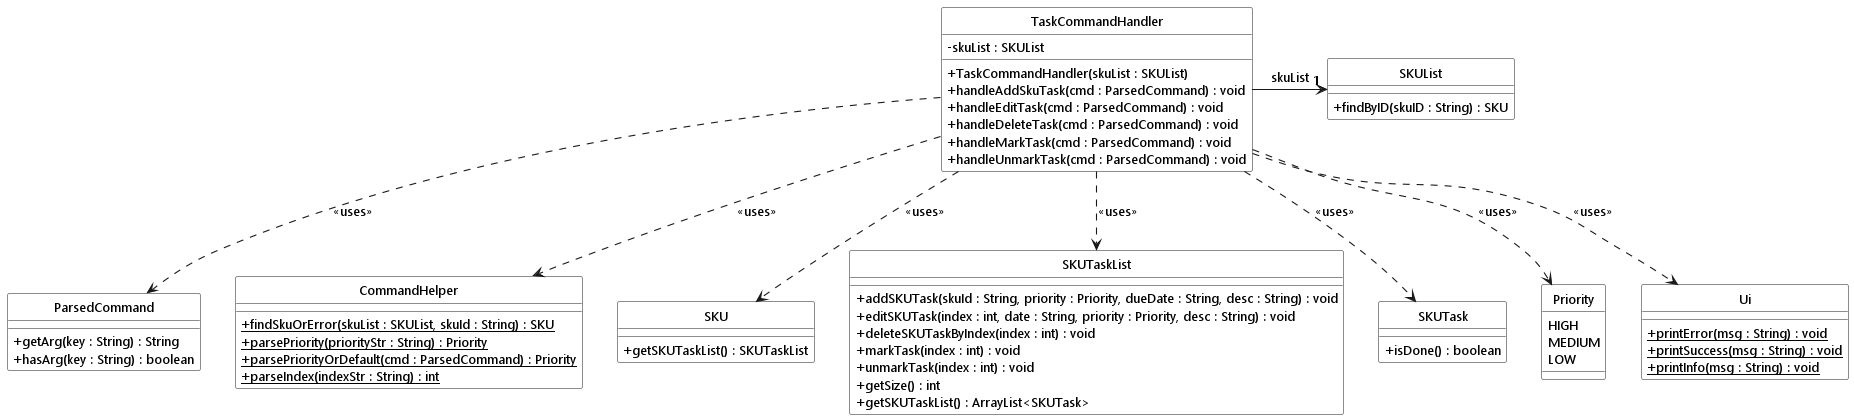

The diagram above was rendered by PlantUML. Its source (embedded in the PNG):
@startuml
!include ../style.puml
skinparam arrowThickness 1.1
skinparam classAttributeIconSize 0

class TaskCommandHandler LOGIC_COLOR_T2 {
    - skuList : SKUList
    + TaskCommandHandler(skuList : SKUList)
    + handleAddSkuTask(cmd : ParsedCommand) : void
    + handleEditTask(cmd : ParsedCommand) : void
    + handleDeleteTask(cmd : ParsedCommand) : void
    + handleMarkTask(cmd : ParsedCommand) : void
    + handleUnmarkTask(cmd : ParsedCommand) : void
}

class ParsedCommand LOGIC_COLOR_T1 {
    + getArg(key : String) : String
    + hasArg(key : String) : boolean
}

class CommandHelper LOGIC_COLOR_T1 {
    + {static} findSkuOrError(skuList : SKUList, skuId : String) : SKU
    + {static} parsePriority(priorityStr : String) : Priority
    + {static} parsePriorityOrDefault(cmd : ParsedCommand) : Priority
    + {static} parseIndex(indexStr : String) : int
}

class SKUList MODEL_COLOR {
    + findByID(skuID : String) : SKU
}

class SKU MODEL_COLOR {
    + getSKUTaskList() : SKUTaskList
}

class SKUTaskList MODEL_COLOR_T2 {
    + addSKUTask(skuId : String, priority : Priority, dueDate : String, desc : String) : void
    + editSKUTask(index : int, date : String, priority : Priority, desc : String) : void
    + deleteSKUTaskByIndex(index : int) : void
    + markTask(index : int) : void
    + unmarkTask(index : int) : void
    + getSize() : int
    + getSKUTaskList() : ArrayList<SKUTask>
}

class SKUTask MODEL_COLOR_T2 {
    + isDone() : boolean
}

class Priority MODEL_COLOR_T2 {
    HIGH
    MEDIUM
    LOW
}

class Ui UI_COLOR {
    + {static} printError(msg : String) : void
    + {static} printSuccess(msg : String) : void
    + {static} printInfo(msg : String) : void
}

TaskCommandHandler -right-> "1" SKUList : skuList
TaskCommandHandler ..> ParsedCommand : <<uses>>
TaskCommandHandler ..> CommandHelper : <<uses>>
TaskCommandHandler ..> SKU : <<uses>>
TaskCommandHandler ..> SKUTaskList : <<uses>>
TaskCommandHandler ..> SKUTask : <<uses>>
TaskCommandHandler ..> Priority : <<uses>>
TaskCommandHandler ..> Ui : <<uses>>
@enduml